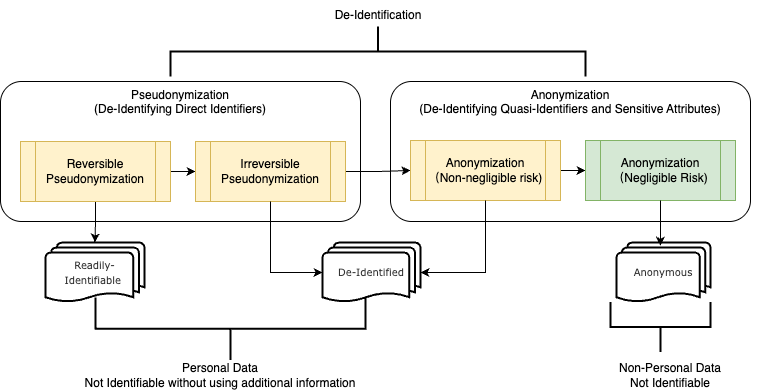

The diagram above was exported from draw.io. Its source (the exported page's mxGraphModel, read from the mxfile embedded in the PNG):
<mxGraphModel dx="815" dy="444" grid="1" gridSize="10" guides="1" tooltips="1" connect="1" arrows="1" fold="1" page="1" pageScale="1" pageWidth="850" pageHeight="1100" math="0" shadow="0">
  <root>
    <mxCell id="0" />
    <mxCell id="1" parent="0" />
    <mxCell id="Whh8B8QUoMx5QqMh04Pi-30" value="&lt;div&gt;Anonymization&lt;/div&gt;(De-Identifying Quasi-Identifiers and Sensitive Attributes)" style="rounded=1;whiteSpace=wrap;html=1;verticalAlign=top;" parent="1" vertex="1">
      <mxGeometry x="470" y="240" width="360" height="140" as="geometry" />
    </mxCell>
    <mxCell id="Whh8B8QUoMx5QqMh04Pi-8" value="&lt;div&gt;Pseudonymization&lt;/div&gt;(De-Identifying Direct Identifiers)" style="rounded=1;whiteSpace=wrap;html=1;verticalAlign=top;" parent="1" vertex="1">
      <mxGeometry x="80" y="240" width="360" height="140" as="geometry" />
    </mxCell>
    <mxCell id="goUDq_pYEBTL2sT22o5k-15" value="" style="edgeStyle=orthogonalEdgeStyle;rounded=0;orthogonalLoop=1;jettySize=auto;html=1;" edge="1" parent="1" source="Whh8B8QUoMx5QqMh04Pi-10" target="goUDq_pYEBTL2sT22o5k-9">
      <mxGeometry relative="1" as="geometry" />
    </mxCell>
    <mxCell id="goUDq_pYEBTL2sT22o5k-20" style="edgeStyle=orthogonalEdgeStyle;rounded=0;orthogonalLoop=1;jettySize=auto;html=1;exitX=1;exitY=0.5;exitDx=0;exitDy=0;entryX=0;entryY=0.5;entryDx=0;entryDy=0;" edge="1" parent="1" source="Whh8B8QUoMx5QqMh04Pi-10" target="Whh8B8QUoMx5QqMh04Pi-11">
      <mxGeometry relative="1" as="geometry" />
    </mxCell>
    <mxCell id="Whh8B8QUoMx5QqMh04Pi-10" value="Reversible Pseudonymization" style="shape=process;whiteSpace=wrap;html=1;backgroundOutline=1;fillColor=#fff2cc;strokeColor=#d6b656;" parent="1" vertex="1">
      <mxGeometry x="100" y="300" width="150" height="60" as="geometry" />
    </mxCell>
    <mxCell id="goUDq_pYEBTL2sT22o5k-21" style="edgeStyle=orthogonalEdgeStyle;rounded=0;orthogonalLoop=1;jettySize=auto;html=1;exitX=1;exitY=0.5;exitDx=0;exitDy=0;entryX=0;entryY=0.5;entryDx=0;entryDy=0;" edge="1" parent="1" source="Whh8B8QUoMx5QqMh04Pi-11" target="Whh8B8QUoMx5QqMh04Pi-17">
      <mxGeometry relative="1" as="geometry" />
    </mxCell>
    <mxCell id="Whh8B8QUoMx5QqMh04Pi-11" value="Irreversible Pseudonymization" style="shape=process;whiteSpace=wrap;html=1;backgroundOutline=1;fillColor=#fff2cc;strokeColor=#d6b656;" parent="1" vertex="1">
      <mxGeometry x="275" y="300" width="150" height="60" as="geometry" />
    </mxCell>
    <mxCell id="Whh8B8QUoMx5QqMh04Pi-15" value="&lt;div&gt;Personal Data&lt;/div&gt;Not Identifiable without using additional information" style="text;html=1;align=center;verticalAlign=middle;whiteSpace=wrap;rounded=0;" parent="1" vertex="1">
      <mxGeometry x="130" y="518.5" width="340" height="30" as="geometry" />
    </mxCell>
    <mxCell id="Whh8B8QUoMx5QqMh04Pi-16" value="&lt;div&gt;Non-Personal Data&lt;/div&gt;Not Identifiable" style="text;html=1;align=center;verticalAlign=middle;whiteSpace=wrap;rounded=0;" parent="1" vertex="1">
      <mxGeometry x="660" y="518.5" width="180" height="30" as="geometry" />
    </mxCell>
    <mxCell id="goUDq_pYEBTL2sT22o5k-22" style="edgeStyle=orthogonalEdgeStyle;rounded=0;orthogonalLoop=1;jettySize=auto;html=1;exitX=1;exitY=0.5;exitDx=0;exitDy=0;entryX=0;entryY=0.5;entryDx=0;entryDy=0;" edge="1" parent="1" source="Whh8B8QUoMx5QqMh04Pi-17" target="goUDq_pYEBTL2sT22o5k-1">
      <mxGeometry relative="1" as="geometry" />
    </mxCell>
    <mxCell id="Whh8B8QUoMx5QqMh04Pi-17" value="Anonymization （Non-negligible risk)" style="shape=process;whiteSpace=wrap;html=1;backgroundOutline=1;fillColor=#fff2cc;strokeColor=#d6b656;" parent="1" vertex="1">
      <mxGeometry x="490" y="299" width="150" height="60" as="geometry" />
    </mxCell>
    <mxCell id="goUDq_pYEBTL2sT22o5k-1" value="Anonymization （Negligible&amp;nbsp;Risk)" style="shape=process;whiteSpace=wrap;html=1;backgroundOutline=1;fillColor=#d5e8d4;strokeColor=#82b366;" vertex="1" parent="1">
      <mxGeometry x="665" y="299" width="150" height="60" as="geometry" />
    </mxCell>
    <mxCell id="goUDq_pYEBTL2sT22o5k-2" value="" style="strokeWidth=2;html=1;shape=mxgraph.flowchart.annotation_2;align=left;labelPosition=right;pointerEvents=1;rotation=-90;" vertex="1" parent="1">
      <mxGeometry x="278.75" y="352.25" width="62.5" height="270" as="geometry" />
    </mxCell>
    <mxCell id="goUDq_pYEBTL2sT22o5k-3" value="" style="strokeWidth=2;html=1;shape=mxgraph.flowchart.annotation_2;align=left;labelPosition=right;pointerEvents=1;rotation=-90;" vertex="1" parent="1">
      <mxGeometry x="715" y="435.5" width="50" height="100" as="geometry" />
    </mxCell>
    <mxCell id="goUDq_pYEBTL2sT22o5k-4" value="" style="strokeWidth=2;html=1;shape=mxgraph.flowchart.annotation_2;align=left;labelPosition=right;pointerEvents=1;rotation=90;" vertex="1" parent="1">
      <mxGeometry x="432.5" y="2.5" width="50" height="415" as="geometry" />
    </mxCell>
    <mxCell id="goUDq_pYEBTL2sT22o5k-5" value="&lt;div&gt;De-Identification&lt;/div&gt;" style="text;html=1;align=center;verticalAlign=middle;whiteSpace=wrap;rounded=0;" vertex="1" parent="1">
      <mxGeometry x="392.5" y="159" width="130" height="30" as="geometry" />
    </mxCell>
    <mxCell id="goUDq_pYEBTL2sT22o5k-9" value="&lt;span style=&quot;box-sizing: border-box; caret-color: rgb(51, 51, 51); color: rgb(51, 51, 51); font-family: verdana; text-align: start;&quot;&gt;&lt;font style=&quot;font-size: 10px;&quot;&gt;Readily-Identifiable&lt;span style=&quot;&quot; class=&quot;Apple-converted-space&quot;&gt;&amp;nbsp;&lt;/span&gt;&lt;/font&gt;&lt;/span&gt;" style="strokeWidth=2;html=1;shape=mxgraph.flowchart.multi-document;whiteSpace=wrap;" vertex="1" parent="1">
      <mxGeometry x="125" y="401" width="99" height="60" as="geometry" />
    </mxCell>
    <mxCell id="goUDq_pYEBTL2sT22o5k-10" value="&lt;span style=&quot;box-sizing: border-box; caret-color: rgb(51, 51, 51); color: rgb(51, 51, 51); font-family: verdana; text-align: start;&quot;&gt;&lt;font style=&quot;font-size: 10px;&quot;&gt;De-Identified&lt;/font&gt;&lt;/span&gt;" style="strokeWidth=2;html=1;shape=mxgraph.flowchart.multi-document;whiteSpace=wrap;" vertex="1" parent="1">
      <mxGeometry x="402" y="401" width="98" height="60" as="geometry" />
    </mxCell>
    <mxCell id="goUDq_pYEBTL2sT22o5k-11" value="&lt;span style=&quot;box-sizing: border-box; caret-color: rgb(51, 51, 51); color: rgb(51, 51, 51); font-family: verdana; text-align: start;&quot;&gt;&lt;font style=&quot;font-size: 10px;&quot;&gt;Anonymous&lt;/font&gt;&lt;/span&gt;" style="strokeWidth=2;html=1;shape=mxgraph.flowchart.multi-document;whiteSpace=wrap;" vertex="1" parent="1">
      <mxGeometry x="696" y="401" width="94" height="60" as="geometry" />
    </mxCell>
    <mxCell id="goUDq_pYEBTL2sT22o5k-16" style="edgeStyle=orthogonalEdgeStyle;rounded=0;orthogonalLoop=1;jettySize=auto;html=1;entryX=0;entryY=0.5;entryDx=0;entryDy=0;entryPerimeter=0;" edge="1" parent="1" source="Whh8B8QUoMx5QqMh04Pi-11" target="goUDq_pYEBTL2sT22o5k-10">
      <mxGeometry relative="1" as="geometry" />
    </mxCell>
    <mxCell id="goUDq_pYEBTL2sT22o5k-17" style="edgeStyle=orthogonalEdgeStyle;rounded=0;orthogonalLoop=1;jettySize=auto;html=1;entryX=1;entryY=0.5;entryDx=0;entryDy=0;entryPerimeter=0;" edge="1" parent="1" source="Whh8B8QUoMx5QqMh04Pi-17" target="goUDq_pYEBTL2sT22o5k-10">
      <mxGeometry relative="1" as="geometry" />
    </mxCell>
    <mxCell id="goUDq_pYEBTL2sT22o5k-18" style="edgeStyle=orthogonalEdgeStyle;rounded=0;orthogonalLoop=1;jettySize=auto;html=1;entryX=0.467;entryY=0.052;entryDx=0;entryDy=0;entryPerimeter=0;" edge="1" parent="1" source="goUDq_pYEBTL2sT22o5k-1" target="goUDq_pYEBTL2sT22o5k-11">
      <mxGeometry relative="1" as="geometry" />
    </mxCell>
  </root>
</mxGraphModel>